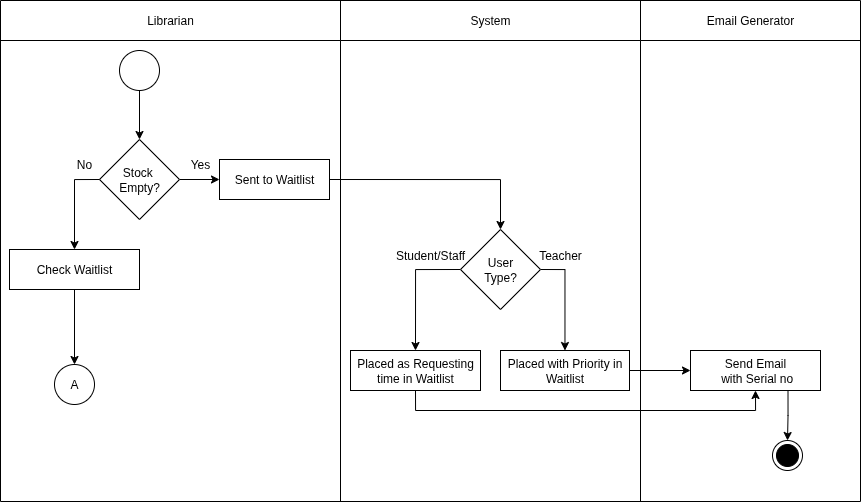

The diagram above was exported from draw.io. Its source (the exported page's mxGraphModel, read from the mxfile embedded in the PNG):
<mxGraphModel dx="1026" dy="572" grid="1" gridSize="10" guides="1" tooltips="1" connect="1" arrows="1" fold="1" page="1" pageScale="1" pageWidth="850" pageHeight="1100" math="0" shadow="0">
  <root>
    <mxCell id="0" />
    <mxCell id="1" parent="0" />
    <mxCell id="e0Qat8tTMhXFb4XyGvkt-25" value="" style="shape=table;startSize=0;container=1;collapsible=0;childLayout=tableLayout;" vertex="1" parent="1">
      <mxGeometry x="90" y="80" width="860" height="501.0000000000001" as="geometry" />
    </mxCell>
    <mxCell id="e0Qat8tTMhXFb4XyGvkt-26" value="" style="shape=tableRow;horizontal=0;startSize=0;swimlaneHead=0;swimlaneBody=0;strokeColor=inherit;top=0;left=0;bottom=0;right=0;collapsible=0;dropTarget=0;fillColor=none;points=[[0,0.5],[1,0.5]];portConstraint=eastwest;" vertex="1" parent="e0Qat8tTMhXFb4XyGvkt-25">
      <mxGeometry width="860" height="40" as="geometry" />
    </mxCell>
    <mxCell id="e0Qat8tTMhXFb4XyGvkt-27" value="Librarian" style="shape=partialRectangle;html=1;whiteSpace=wrap;connectable=0;strokeColor=inherit;overflow=hidden;fillColor=none;top=0;left=0;bottom=0;right=0;pointerEvents=1;" vertex="1" parent="e0Qat8tTMhXFb4XyGvkt-26">
      <mxGeometry width="340" height="40" as="geometry">
        <mxRectangle width="340" height="40" as="alternateBounds" />
      </mxGeometry>
    </mxCell>
    <mxCell id="e0Qat8tTMhXFb4XyGvkt-28" value="System" style="shape=partialRectangle;html=1;whiteSpace=wrap;connectable=0;strokeColor=inherit;overflow=hidden;fillColor=none;top=0;left=0;bottom=0;right=0;pointerEvents=1;" vertex="1" parent="e0Qat8tTMhXFb4XyGvkt-26">
      <mxGeometry x="340" width="300" height="40" as="geometry">
        <mxRectangle width="300" height="40" as="alternateBounds" />
      </mxGeometry>
    </mxCell>
    <mxCell id="e0Qat8tTMhXFb4XyGvkt-56" value="Email Generator" style="shape=partialRectangle;html=1;whiteSpace=wrap;connectable=0;strokeColor=inherit;overflow=hidden;fillColor=none;top=0;left=0;bottom=0;right=0;pointerEvents=1;" vertex="1" parent="e0Qat8tTMhXFb4XyGvkt-26">
      <mxGeometry x="640" width="220" height="40" as="geometry">
        <mxRectangle width="220" height="40" as="alternateBounds" />
      </mxGeometry>
    </mxCell>
    <mxCell id="e0Qat8tTMhXFb4XyGvkt-29" value="" style="shape=tableRow;horizontal=0;startSize=0;swimlaneHead=0;swimlaneBody=0;strokeColor=inherit;top=0;left=0;bottom=0;right=0;collapsible=0;dropTarget=0;fillColor=none;points=[[0,0.5],[1,0.5]];portConstraint=eastwest;" vertex="1" parent="e0Qat8tTMhXFb4XyGvkt-25">
      <mxGeometry y="40" width="860" height="461" as="geometry" />
    </mxCell>
    <mxCell id="e0Qat8tTMhXFb4XyGvkt-30" value="" style="shape=partialRectangle;html=1;whiteSpace=wrap;connectable=0;strokeColor=inherit;overflow=hidden;fillColor=none;top=0;left=0;bottom=0;right=0;pointerEvents=1;" vertex="1" parent="e0Qat8tTMhXFb4XyGvkt-29">
      <mxGeometry width="340" height="461" as="geometry">
        <mxRectangle width="340" height="461" as="alternateBounds" />
      </mxGeometry>
    </mxCell>
    <mxCell id="e0Qat8tTMhXFb4XyGvkt-31" value="" style="shape=partialRectangle;html=1;whiteSpace=wrap;connectable=0;strokeColor=inherit;overflow=hidden;fillColor=none;top=0;left=0;bottom=0;right=0;pointerEvents=1;" vertex="1" parent="e0Qat8tTMhXFb4XyGvkt-29">
      <mxGeometry x="340" width="300" height="461" as="geometry">
        <mxRectangle width="300" height="461" as="alternateBounds" />
      </mxGeometry>
    </mxCell>
    <mxCell id="e0Qat8tTMhXFb4XyGvkt-57" style="shape=partialRectangle;html=1;whiteSpace=wrap;connectable=0;strokeColor=inherit;overflow=hidden;fillColor=none;top=0;left=0;bottom=0;right=0;pointerEvents=1;" vertex="1" parent="e0Qat8tTMhXFb4XyGvkt-29">
      <mxGeometry x="640" width="220" height="461" as="geometry">
        <mxRectangle width="220" height="461" as="alternateBounds" />
      </mxGeometry>
    </mxCell>
    <mxCell id="e0Qat8tTMhXFb4XyGvkt-32" style="edgeStyle=orthogonalEdgeStyle;rounded=0;orthogonalLoop=1;jettySize=auto;html=1;exitX=0.5;exitY=1;exitDx=0;exitDy=0;entryX=0.5;entryY=0;entryDx=0;entryDy=0;" edge="1" parent="1" source="e0Qat8tTMhXFb4XyGvkt-33" target="e0Qat8tTMhXFb4XyGvkt-35">
      <mxGeometry relative="1" as="geometry" />
    </mxCell>
    <mxCell id="e0Qat8tTMhXFb4XyGvkt-33" value="" style="ellipse;whiteSpace=wrap;html=1;aspect=fixed;" vertex="1" parent="1">
      <mxGeometry x="209" y="130" width="40" height="40" as="geometry" />
    </mxCell>
    <mxCell id="e0Qat8tTMhXFb4XyGvkt-34" style="edgeStyle=orthogonalEdgeStyle;rounded=0;orthogonalLoop=1;jettySize=auto;html=1;exitX=1;exitY=0.5;exitDx=0;exitDy=0;entryX=0;entryY=0.5;entryDx=0;entryDy=0;" edge="1" parent="1" source="e0Qat8tTMhXFb4XyGvkt-35" target="e0Qat8tTMhXFb4XyGvkt-37">
      <mxGeometry relative="1" as="geometry" />
    </mxCell>
    <mxCell id="e0Qat8tTMhXFb4XyGvkt-35" value="Stock&amp;nbsp;&lt;div&gt;Empty?&lt;/div&gt;" style="rhombus;whiteSpace=wrap;html=1;" vertex="1" parent="1">
      <mxGeometry x="189" y="219" width="80" height="80" as="geometry" />
    </mxCell>
    <mxCell id="e0Qat8tTMhXFb4XyGvkt-58" style="edgeStyle=orthogonalEdgeStyle;rounded=0;orthogonalLoop=1;jettySize=auto;html=1;exitX=1;exitY=0.5;exitDx=0;exitDy=0;entryX=0.5;entryY=0;entryDx=0;entryDy=0;" edge="1" parent="1" source="e0Qat8tTMhXFb4XyGvkt-37" target="e0Qat8tTMhXFb4XyGvkt-40">
      <mxGeometry relative="1" as="geometry" />
    </mxCell>
    <mxCell id="e0Qat8tTMhXFb4XyGvkt-37" value="Sent to Waitlist" style="rounded=0;whiteSpace=wrap;html=1;" vertex="1" parent="1">
      <mxGeometry x="309" y="239" width="110" height="40" as="geometry" />
    </mxCell>
    <mxCell id="e0Qat8tTMhXFb4XyGvkt-65" style="edgeStyle=orthogonalEdgeStyle;rounded=0;orthogonalLoop=1;jettySize=auto;html=1;exitX=1;exitY=0.5;exitDx=0;exitDy=0;" edge="1" parent="1" source="e0Qat8tTMhXFb4XyGvkt-40" target="e0Qat8tTMhXFb4XyGvkt-60">
      <mxGeometry relative="1" as="geometry" />
    </mxCell>
    <mxCell id="e0Qat8tTMhXFb4XyGvkt-67" style="edgeStyle=orthogonalEdgeStyle;rounded=0;orthogonalLoop=1;jettySize=auto;html=1;exitX=0;exitY=0.5;exitDx=0;exitDy=0;entryX=0.5;entryY=0;entryDx=0;entryDy=0;" edge="1" parent="1" source="e0Qat8tTMhXFb4XyGvkt-40" target="e0Qat8tTMhXFb4XyGvkt-44">
      <mxGeometry relative="1" as="geometry" />
    </mxCell>
    <mxCell id="e0Qat8tTMhXFb4XyGvkt-40" value="User &lt;br&gt;Type?" style="rhombus;whiteSpace=wrap;html=1;" vertex="1" parent="1">
      <mxGeometry x="550" y="309" width="80" height="80" as="geometry" />
    </mxCell>
    <mxCell id="e0Qat8tTMhXFb4XyGvkt-69" style="edgeStyle=orthogonalEdgeStyle;rounded=0;orthogonalLoop=1;jettySize=auto;html=1;exitX=0.5;exitY=1;exitDx=0;exitDy=0;entryX=0.5;entryY=1;entryDx=0;entryDy=0;" edge="1" parent="1" source="e0Qat8tTMhXFb4XyGvkt-44" target="e0Qat8tTMhXFb4XyGvkt-59">
      <mxGeometry relative="1" as="geometry" />
    </mxCell>
    <mxCell id="e0Qat8tTMhXFb4XyGvkt-44" value="Placed as Requesting time in Waitlist" style="rounded=0;whiteSpace=wrap;html=1;" vertex="1" parent="1">
      <mxGeometry x="440" y="430" width="130" height="40" as="geometry" />
    </mxCell>
    <mxCell id="e0Qat8tTMhXFb4XyGvkt-45" value="Yes" style="text;html=1;align=center;verticalAlign=middle;whiteSpace=wrap;rounded=0;" vertex="1" parent="1">
      <mxGeometry x="260" y="229" width="60" height="30" as="geometry" />
    </mxCell>
    <mxCell id="e0Qat8tTMhXFb4XyGvkt-46" value="No" style="text;html=1;align=center;verticalAlign=middle;whiteSpace=wrap;rounded=0;" vertex="1" parent="1">
      <mxGeometry x="144" y="229" width="60" height="30" as="geometry" />
    </mxCell>
    <mxCell id="e0Qat8tTMhXFb4XyGvkt-47" value="Teacher" style="text;html=1;align=center;verticalAlign=middle;whiteSpace=wrap;rounded=0;" vertex="1" parent="1">
      <mxGeometry x="620" y="320" width="60" height="30" as="geometry" />
    </mxCell>
    <mxCell id="e0Qat8tTMhXFb4XyGvkt-48" value="Student/Staff" style="text;html=1;align=center;verticalAlign=middle;whiteSpace=wrap;rounded=0;" vertex="1" parent="1">
      <mxGeometry x="490" y="320" width="60" height="30" as="geometry" />
    </mxCell>
    <mxCell id="e0Qat8tTMhXFb4XyGvkt-49" style="edgeStyle=orthogonalEdgeStyle;rounded=0;orthogonalLoop=1;jettySize=auto;html=1;exitX=0.5;exitY=1;exitDx=0;exitDy=0;entryX=0.5;entryY=0;entryDx=0;entryDy=0;" edge="1" parent="1" source="e0Qat8tTMhXFb4XyGvkt-50" target="e0Qat8tTMhXFb4XyGvkt-52">
      <mxGeometry relative="1" as="geometry" />
    </mxCell>
    <mxCell id="e0Qat8tTMhXFb4XyGvkt-50" value="Check Waitlist" style="rounded=0;whiteSpace=wrap;html=1;" vertex="1" parent="1">
      <mxGeometry x="99" y="329" width="130" height="40" as="geometry" />
    </mxCell>
    <mxCell id="e0Qat8tTMhXFb4XyGvkt-51" style="edgeStyle=orthogonalEdgeStyle;rounded=0;orthogonalLoop=1;jettySize=auto;html=1;exitX=0;exitY=0.5;exitDx=0;exitDy=0;entryX=0.5;entryY=0;entryDx=0;entryDy=0;" edge="1" parent="1" source="e0Qat8tTMhXFb4XyGvkt-35" target="e0Qat8tTMhXFb4XyGvkt-50">
      <mxGeometry relative="1" as="geometry" />
    </mxCell>
    <mxCell id="e0Qat8tTMhXFb4XyGvkt-52" value="A" style="ellipse;whiteSpace=wrap;html=1;aspect=fixed;" vertex="1" parent="1">
      <mxGeometry x="144" y="444" width="40" height="40" as="geometry" />
    </mxCell>
    <mxCell id="e0Qat8tTMhXFb4XyGvkt-55" value="" style="ellipse;html=1;shape=endState;fillColor=strokeColor;" vertex="1" parent="1">
      <mxGeometry x="862" y="520" width="30" height="30" as="geometry" />
    </mxCell>
    <mxCell id="e0Qat8tTMhXFb4XyGvkt-70" style="edgeStyle=orthogonalEdgeStyle;rounded=0;orthogonalLoop=1;jettySize=auto;html=1;exitX=0.75;exitY=1;exitDx=0;exitDy=0;entryX=0.5;entryY=0;entryDx=0;entryDy=0;" edge="1" parent="1" source="e0Qat8tTMhXFb4XyGvkt-59" target="e0Qat8tTMhXFb4XyGvkt-55">
      <mxGeometry relative="1" as="geometry" />
    </mxCell>
    <mxCell id="e0Qat8tTMhXFb4XyGvkt-59" value="Send Email&lt;div&gt;&amp;nbsp;with&amp;nbsp;&lt;span style=&quot;background-color: transparent; color: light-dark(rgb(0, 0, 0), rgb(255, 255, 255));&quot;&gt;Serial no&lt;/span&gt;&lt;/div&gt;" style="rounded=0;whiteSpace=wrap;html=1;" vertex="1" parent="1">
      <mxGeometry x="780" y="430" width="130" height="40" as="geometry" />
    </mxCell>
    <mxCell id="e0Qat8tTMhXFb4XyGvkt-68" style="edgeStyle=orthogonalEdgeStyle;rounded=0;orthogonalLoop=1;jettySize=auto;html=1;exitX=1;exitY=0.5;exitDx=0;exitDy=0;entryX=0;entryY=0.5;entryDx=0;entryDy=0;" edge="1" parent="1" source="e0Qat8tTMhXFb4XyGvkt-60" target="e0Qat8tTMhXFb4XyGvkt-59">
      <mxGeometry relative="1" as="geometry" />
    </mxCell>
    <mxCell id="e0Qat8tTMhXFb4XyGvkt-60" value="Placed with Priority in Waitlist" style="rounded=0;whiteSpace=wrap;html=1;" vertex="1" parent="1">
      <mxGeometry x="590" y="430" width="129" height="40" as="geometry" />
    </mxCell>
  </root>
</mxGraphModel>